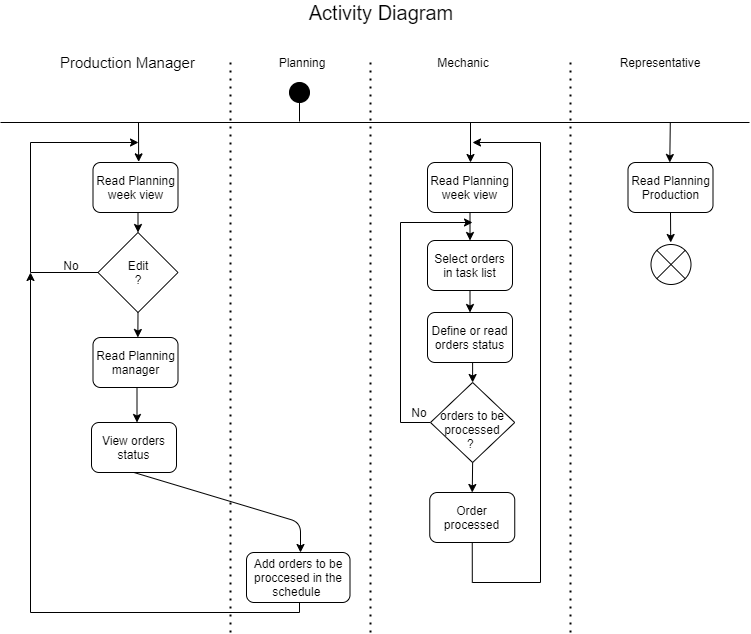

The diagram above was exported from draw.io. Its source (the exported page's mxGraphModel, read from the mxfile embedded in the PNG):
<mxGraphModel dx="782" dy="439" grid="1" gridSize="10" guides="1" tooltips="1" connect="1" arrows="1" fold="1" page="1" pageScale="1" pageWidth="827" pageHeight="1169" math="0" shadow="0">
  <root>
    <mxCell id="0" />
    <mxCell id="1" parent="0" />
    <mxCell id="x_Mue_ZvduYRE5_p2t1y-105" value="" style="group" parent="1" vertex="1" connectable="0">
      <mxGeometry x="69" y="90" width="690" height="580" as="geometry" />
    </mxCell>
    <mxCell id="x_Mue_ZvduYRE5_p2t1y-1" value="Mechanic" style="text;html=1;strokeColor=none;fillColor=none;align=center;verticalAlign=middle;whiteSpace=wrap;rounded=0;" parent="x_Mue_ZvduYRE5_p2t1y-105" vertex="1">
      <mxGeometry x="373" width="120" height="20" as="geometry" />
    </mxCell>
    <mxCell id="x_Mue_ZvduYRE5_p2t1y-2" value="&lt;font style=&quot;font-size: 15px&quot;&gt;Production Manager&amp;nbsp;&lt;/font&gt;" style="text;html=1;strokeColor=none;fillColor=none;align=center;verticalAlign=middle;whiteSpace=wrap;rounded=0;" parent="x_Mue_ZvduYRE5_p2t1y-105" vertex="1">
      <mxGeometry x="27.5" width="142.5" height="20" as="geometry" />
    </mxCell>
    <mxCell id="x_Mue_ZvduYRE5_p2t1y-3" value="Planning" style="text;html=1;strokeColor=none;fillColor=none;align=center;verticalAlign=middle;whiteSpace=wrap;rounded=0;" parent="x_Mue_ZvduYRE5_p2t1y-105" vertex="1">
      <mxGeometry x="211.5" width="120" height="20" as="geometry" />
    </mxCell>
    <mxCell id="x_Mue_ZvduYRE5_p2t1y-4" value="Representative" style="text;html=1;strokeColor=none;fillColor=none;align=center;verticalAlign=middle;whiteSpace=wrap;rounded=0;" parent="x_Mue_ZvduYRE5_p2t1y-105" vertex="1">
      <mxGeometry x="570" width="120" height="20" as="geometry" />
    </mxCell>
    <mxCell id="x_Mue_ZvduYRE5_p2t1y-6" value="Read Planning week view" style="rounded=1;whiteSpace=wrap;html=1;" parent="x_Mue_ZvduYRE5_p2t1y-105" vertex="1">
      <mxGeometry x="62.5" y="110" width="85" height="50" as="geometry" />
    </mxCell>
    <mxCell id="x_Mue_ZvduYRE5_p2t1y-32" value="" style="group" parent="x_Mue_ZvduYRE5_p2t1y-105" vertex="1" connectable="0">
      <mxGeometry x="169" y="20" width="200" height="60" as="geometry" />
    </mxCell>
    <mxCell id="x_Mue_ZvduYRE5_p2t1y-13" value="" style="group" parent="x_Mue_ZvduYRE5_p2t1y-32" vertex="1" connectable="0">
      <mxGeometry x="80" width="80" height="60" as="geometry" />
    </mxCell>
    <mxCell id="x_Mue_ZvduYRE5_p2t1y-16" value="" style="group" parent="x_Mue_ZvduYRE5_p2t1y-13" vertex="1" connectable="0">
      <mxGeometry x="-40" width="120" height="60" as="geometry" />
    </mxCell>
    <mxCell id="x_Mue_ZvduYRE5_p2t1y-29" value="" style="group" parent="x_Mue_ZvduYRE5_p2t1y-16" vertex="1" connectable="0">
      <mxGeometry x="50" y="10" width="20" height="39" as="geometry" />
    </mxCell>
    <mxCell id="x_Mue_ZvduYRE5_p2t1y-10" value="" style="ellipse;whiteSpace=wrap;html=1;aspect=fixed;fillColor=#000000;" parent="x_Mue_ZvduYRE5_p2t1y-29" vertex="1">
      <mxGeometry width="20" height="20" as="geometry" />
    </mxCell>
    <mxCell id="x_Mue_ZvduYRE5_p2t1y-27" value="" style="endArrow=none;html=1;" parent="x_Mue_ZvduYRE5_p2t1y-29" edge="1">
      <mxGeometry width="50" height="50" relative="1" as="geometry">
        <mxPoint x="10" y="39" as="sourcePoint" />
        <mxPoint x="10" y="19" as="targetPoint" />
      </mxGeometry>
    </mxCell>
    <mxCell id="x_Mue_ZvduYRE5_p2t1y-30" value="" style="endArrow=none;html=1;" parent="x_Mue_ZvduYRE5_p2t1y-32" edge="1">
      <mxGeometry width="50" height="50" relative="1" as="geometry">
        <mxPoint x="-199" y="50" as="sourcePoint" />
        <mxPoint x="550" y="50" as="targetPoint" />
      </mxGeometry>
    </mxCell>
    <mxCell id="x_Mue_ZvduYRE5_p2t1y-33" value="" style="endArrow=classic;html=1;exitX=0.5;exitY=1;exitDx=0;exitDy=0;" parent="x_Mue_ZvduYRE5_p2t1y-105" source="x_Mue_ZvduYRE5_p2t1y-49" edge="1">
      <mxGeometry width="50" height="50" relative="1" as="geometry">
        <mxPoint x="103.5" y="429" as="sourcePoint" />
        <mxPoint x="270" y="500" as="targetPoint" />
        <Array as="points">
          <mxPoint x="270" y="470" />
        </Array>
      </mxGeometry>
    </mxCell>
    <mxCell id="x_Mue_ZvduYRE5_p2t1y-58" style="edgeStyle=orthogonalEdgeStyle;rounded=0;orthogonalLoop=1;jettySize=auto;html=1;exitX=0.5;exitY=1;exitDx=0;exitDy=0;entryX=0.5;entryY=0;entryDx=0;entryDy=0;" parent="x_Mue_ZvduYRE5_p2t1y-105" source="x_Mue_ZvduYRE5_p2t1y-46" edge="1">
      <mxGeometry relative="1" as="geometry">
        <mxPoint x="106.5" y="370" as="targetPoint" />
      </mxGeometry>
    </mxCell>
    <mxCell id="x_Mue_ZvduYRE5_p2t1y-46" value="Read Planning manager" style="rounded=1;whiteSpace=wrap;html=1;" parent="x_Mue_ZvduYRE5_p2t1y-105" vertex="1">
      <mxGeometry x="62.5" y="285" width="85" height="50" as="geometry" />
    </mxCell>
    <mxCell id="x_Mue_ZvduYRE5_p2t1y-49" value="View orders status" style="rounded=1;whiteSpace=wrap;html=1;" parent="x_Mue_ZvduYRE5_p2t1y-105" vertex="1">
      <mxGeometry x="61" y="370" width="85" height="50" as="geometry" />
    </mxCell>
    <mxCell id="x_Mue_ZvduYRE5_p2t1y-81" style="edgeStyle=orthogonalEdgeStyle;rounded=0;orthogonalLoop=1;jettySize=auto;html=1;exitX=0.5;exitY=1;exitDx=0;exitDy=0;" parent="x_Mue_ZvduYRE5_p2t1y-105" edge="1">
      <mxGeometry relative="1" as="geometry">
        <mxPoint y="220" as="targetPoint" />
        <mxPoint x="267.75" y="540" as="sourcePoint" />
        <Array as="points">
          <mxPoint x="269" y="540" />
          <mxPoint x="269" y="560" />
          <mxPoint y="560" />
        </Array>
      </mxGeometry>
    </mxCell>
    <mxCell id="x_Mue_ZvduYRE5_p2t1y-52" value="Add orders to be proccesed in the schedule&amp;nbsp;" style="rounded=1;whiteSpace=wrap;html=1;" parent="x_Mue_ZvduYRE5_p2t1y-105" vertex="1">
      <mxGeometry x="216" y="500" width="103.5" height="50" as="geometry" />
    </mxCell>
    <mxCell id="x_Mue_ZvduYRE5_p2t1y-56" value="" style="group" parent="x_Mue_ZvduYRE5_p2t1y-105" vertex="1" connectable="0">
      <mxGeometry x="67.5" y="180" width="80" height="105" as="geometry" />
    </mxCell>
    <mxCell id="x_Mue_ZvduYRE5_p2t1y-54" style="edgeStyle=orthogonalEdgeStyle;rounded=0;orthogonalLoop=1;jettySize=auto;html=1;exitX=0.5;exitY=1;exitDx=0;exitDy=0;" parent="x_Mue_ZvduYRE5_p2t1y-56" source="x_Mue_ZvduYRE5_p2t1y-8" edge="1">
      <mxGeometry relative="1" as="geometry">
        <mxPoint x="39.85714285714289" y="105" as="targetPoint" />
      </mxGeometry>
    </mxCell>
    <mxCell id="x_Mue_ZvduYRE5_p2t1y-8" value="Edit&lt;br&gt;?&lt;br&gt;" style="rhombus;whiteSpace=wrap;html=1;" parent="x_Mue_ZvduYRE5_p2t1y-56" vertex="1">
      <mxGeometry width="80" height="80" as="geometry" />
    </mxCell>
    <mxCell id="x_Mue_ZvduYRE5_p2t1y-57" style="edgeStyle=orthogonalEdgeStyle;rounded=0;orthogonalLoop=1;jettySize=auto;html=1;exitX=0.5;exitY=1;exitDx=0;exitDy=0;entryX=0.5;entryY=0;entryDx=0;entryDy=0;" parent="x_Mue_ZvduYRE5_p2t1y-105" source="x_Mue_ZvduYRE5_p2t1y-6" target="x_Mue_ZvduYRE5_p2t1y-8" edge="1">
      <mxGeometry relative="1" as="geometry" />
    </mxCell>
    <mxCell id="x_Mue_ZvduYRE5_p2t1y-60" value="Read Planning Production" style="rounded=1;whiteSpace=wrap;html=1;" parent="x_Mue_ZvduYRE5_p2t1y-105" vertex="1">
      <mxGeometry x="597.5" y="110" width="85" height="50" as="geometry" />
    </mxCell>
    <mxCell id="x_Mue_ZvduYRE5_p2t1y-65" value="" style="group" parent="x_Mue_ZvduYRE5_p2t1y-105" vertex="1" connectable="0">
      <mxGeometry x="623.5" y="165" width="40" height="67" as="geometry" />
    </mxCell>
    <mxCell id="x_Mue_ZvduYRE5_p2t1y-64" style="edgeStyle=orthogonalEdgeStyle;rounded=0;orthogonalLoop=1;jettySize=auto;html=1;exitX=0.5;exitY=1;exitDx=0;exitDy=0;" parent="x_Mue_ZvduYRE5_p2t1y-65" source="x_Mue_ZvduYRE5_p2t1y-60" edge="1">
      <mxGeometry relative="1" as="geometry">
        <mxPoint x="16.71428571428578" y="25" as="targetPoint" />
      </mxGeometry>
    </mxCell>
    <mxCell id="x_Mue_ZvduYRE5_p2t1y-61" value="" style="group" parent="x_Mue_ZvduYRE5_p2t1y-65" vertex="1" connectable="0">
      <mxGeometry width="40" height="67" as="geometry" />
    </mxCell>
    <mxCell id="x_Mue_ZvduYRE5_p2t1y-44" value="" style="group" parent="x_Mue_ZvduYRE5_p2t1y-61" vertex="1" connectable="0">
      <mxGeometry x="-3" y="27" width="40" height="40" as="geometry" />
    </mxCell>
    <mxCell id="x_Mue_ZvduYRE5_p2t1y-62" value="" style="group" parent="x_Mue_ZvduYRE5_p2t1y-44" vertex="1" connectable="0">
      <mxGeometry width="40" height="40" as="geometry" />
    </mxCell>
    <mxCell id="x_Mue_ZvduYRE5_p2t1y-63" value="" style="group" parent="x_Mue_ZvduYRE5_p2t1y-62" vertex="1" connectable="0">
      <mxGeometry width="40" height="40" as="geometry" />
    </mxCell>
    <mxCell id="x_Mue_ZvduYRE5_p2t1y-41" value="" style="ellipse;whiteSpace=wrap;html=1;aspect=fixed;fillColor=#FFFFFF;" parent="x_Mue_ZvduYRE5_p2t1y-63" vertex="1">
      <mxGeometry width="40" height="40" as="geometry" />
    </mxCell>
    <mxCell id="x_Mue_ZvduYRE5_p2t1y-43" value="" style="endArrow=none;html=1;exitX=1;exitY=1;exitDx=0;exitDy=0;entryX=0;entryY=0;entryDx=0;entryDy=0;" parent="x_Mue_ZvduYRE5_p2t1y-63" source="x_Mue_ZvduYRE5_p2t1y-41" target="x_Mue_ZvduYRE5_p2t1y-41" edge="1">
      <mxGeometry width="50" height="50" relative="1" as="geometry">
        <mxPoint x="30" y="30" as="sourcePoint" />
        <mxPoint x="10" y="10" as="targetPoint" />
      </mxGeometry>
    </mxCell>
    <mxCell id="x_Mue_ZvduYRE5_p2t1y-42" value="" style="endArrow=none;html=1;exitX=0;exitY=1;exitDx=0;exitDy=0;entryX=1;entryY=0;entryDx=0;entryDy=0;" parent="x_Mue_ZvduYRE5_p2t1y-63" source="x_Mue_ZvduYRE5_p2t1y-41" target="x_Mue_ZvduYRE5_p2t1y-41" edge="1">
      <mxGeometry width="50" height="50" relative="1" as="geometry">
        <mxPoint x="10" y="30" as="sourcePoint" />
        <mxPoint x="30" y="10" as="targetPoint" />
      </mxGeometry>
    </mxCell>
    <mxCell id="x_Mue_ZvduYRE5_p2t1y-66" value="" style="endArrow=none;dashed=1;html=1;dashPattern=1 3;strokeWidth=2;" parent="x_Mue_ZvduYRE5_p2t1y-105" edge="1">
      <mxGeometry width="50" height="50" relative="1" as="geometry">
        <mxPoint x="200" y="580" as="sourcePoint" />
        <mxPoint x="200" y="10" as="targetPoint" />
      </mxGeometry>
    </mxCell>
    <mxCell id="x_Mue_ZvduYRE5_p2t1y-69" value="" style="endArrow=none;dashed=1;html=1;dashPattern=1 3;strokeWidth=2;" parent="x_Mue_ZvduYRE5_p2t1y-105" edge="1">
      <mxGeometry width="50" height="50" relative="1" as="geometry">
        <mxPoint x="340" y="580" as="sourcePoint" />
        <mxPoint x="340" y="10" as="targetPoint" />
      </mxGeometry>
    </mxCell>
    <mxCell id="x_Mue_ZvduYRE5_p2t1y-70" value="" style="endArrow=none;dashed=1;html=1;dashPattern=1 3;strokeWidth=2;" parent="x_Mue_ZvduYRE5_p2t1y-105" edge="1">
      <mxGeometry width="50" height="50" relative="1" as="geometry">
        <mxPoint x="540" y="580" as="sourcePoint" />
        <mxPoint x="540" y="10" as="targetPoint" />
      </mxGeometry>
    </mxCell>
    <mxCell id="x_Mue_ZvduYRE5_p2t1y-71" value="" style="endArrow=classic;html=1;" parent="x_Mue_ZvduYRE5_p2t1y-105" edge="1">
      <mxGeometry width="50" height="50" relative="1" as="geometry">
        <mxPoint x="639.79" y="70" as="sourcePoint" />
        <mxPoint x="639.29" y="110" as="targetPoint" />
      </mxGeometry>
    </mxCell>
    <mxCell id="x_Mue_ZvduYRE5_p2t1y-72" value="" style="endArrow=classic;html=1;entryX=0.537;entryY=-0.013;entryDx=0;entryDy=0;entryPerimeter=0;" parent="x_Mue_ZvduYRE5_p2t1y-105" target="x_Mue_ZvduYRE5_p2t1y-6" edge="1">
      <mxGeometry width="50" height="50" relative="1" as="geometry">
        <mxPoint x="108" y="70" as="sourcePoint" />
        <mxPoint x="150" y="210" as="targetPoint" />
        <Array as="points" />
      </mxGeometry>
    </mxCell>
    <mxCell id="x_Mue_ZvduYRE5_p2t1y-73" style="edgeStyle=orthogonalEdgeStyle;rounded=0;orthogonalLoop=1;jettySize=auto;html=1;exitX=0;exitY=0.5;exitDx=0;exitDy=0;" parent="x_Mue_ZvduYRE5_p2t1y-105" source="x_Mue_ZvduYRE5_p2t1y-8" edge="1">
      <mxGeometry relative="1" as="geometry">
        <mxPoint x="108" y="90" as="targetPoint" />
        <Array as="points">
          <mxPoint y="220" />
          <mxPoint y="90" />
        </Array>
      </mxGeometry>
    </mxCell>
    <mxCell id="x_Mue_ZvduYRE5_p2t1y-75" value="No" style="text;html=1;strokeColor=none;fillColor=none;align=center;verticalAlign=middle;whiteSpace=wrap;rounded=0;" parent="x_Mue_ZvduYRE5_p2t1y-105" vertex="1">
      <mxGeometry x="21" y="203" width="40" height="20" as="geometry" />
    </mxCell>
    <mxCell id="x_Mue_ZvduYRE5_p2t1y-82" value="Read Planning week view" style="rounded=1;whiteSpace=wrap;html=1;" parent="x_Mue_ZvduYRE5_p2t1y-105" vertex="1">
      <mxGeometry x="397" y="110" width="85" height="50" as="geometry" />
    </mxCell>
    <mxCell id="x_Mue_ZvduYRE5_p2t1y-86" value="" style="endArrow=classic;html=1;" parent="x_Mue_ZvduYRE5_p2t1y-105" edge="1">
      <mxGeometry width="50" height="50" relative="1" as="geometry">
        <mxPoint x="440" y="70" as="sourcePoint" />
        <mxPoint x="440" y="110" as="targetPoint" />
        <Array as="points" />
      </mxGeometry>
    </mxCell>
    <mxCell id="x_Mue_ZvduYRE5_p2t1y-89" value="Select orders in task list" style="rounded=1;whiteSpace=wrap;html=1;" parent="x_Mue_ZvduYRE5_p2t1y-105" vertex="1">
      <mxGeometry x="397" y="188" width="85" height="50" as="geometry" />
    </mxCell>
    <mxCell id="x_Mue_ZvduYRE5_p2t1y-96" style="edgeStyle=orthogonalEdgeStyle;rounded=0;orthogonalLoop=1;jettySize=auto;html=1;exitX=0.5;exitY=1;exitDx=0;exitDy=0;entryX=0.5;entryY=0;entryDx=0;entryDy=0;" parent="x_Mue_ZvduYRE5_p2t1y-105" source="x_Mue_ZvduYRE5_p2t1y-82" target="x_Mue_ZvduYRE5_p2t1y-89" edge="1">
      <mxGeometry relative="1" as="geometry" />
    </mxCell>
    <mxCell id="x_Mue_ZvduYRE5_p2t1y-92" value="Define or read orders status" style="rounded=1;whiteSpace=wrap;html=1;" parent="x_Mue_ZvduYRE5_p2t1y-105" vertex="1">
      <mxGeometry x="397" y="260" width="85" height="50" as="geometry" />
    </mxCell>
    <mxCell id="x_Mue_ZvduYRE5_p2t1y-97" style="edgeStyle=orthogonalEdgeStyle;rounded=0;orthogonalLoop=1;jettySize=auto;html=1;exitX=0.5;exitY=1;exitDx=0;exitDy=0;entryX=0.5;entryY=0;entryDx=0;entryDy=0;" parent="x_Mue_ZvduYRE5_p2t1y-105" source="x_Mue_ZvduYRE5_p2t1y-89" target="x_Mue_ZvduYRE5_p2t1y-92" edge="1">
      <mxGeometry relative="1" as="geometry" />
    </mxCell>
    <mxCell id="x_Mue_ZvduYRE5_p2t1y-101" style="edgeStyle=orthogonalEdgeStyle;rounded=0;orthogonalLoop=1;jettySize=auto;html=1;exitX=0;exitY=0.5;exitDx=0;exitDy=0;" parent="x_Mue_ZvduYRE5_p2t1y-105" source="x_Mue_ZvduYRE5_p2t1y-93" edge="1">
      <mxGeometry relative="1" as="geometry">
        <mxPoint x="442" y="170" as="targetPoint" />
        <Array as="points">
          <mxPoint x="370" y="370" />
          <mxPoint x="370" y="170" />
        </Array>
      </mxGeometry>
    </mxCell>
    <mxCell id="x_Mue_ZvduYRE5_p2t1y-93" value="&lt;font style=&quot;font-size: 12px&quot;&gt;&lt;br&gt;orders to be processed&lt;br&gt;?&amp;nbsp;&lt;/font&gt;" style="rhombus;whiteSpace=wrap;html=1;fillColor=#FFFFFF;" parent="x_Mue_ZvduYRE5_p2t1y-105" vertex="1">
      <mxGeometry x="400" y="330" width="84.25" height="80" as="geometry" />
    </mxCell>
    <mxCell id="x_Mue_ZvduYRE5_p2t1y-98" style="edgeStyle=orthogonalEdgeStyle;rounded=0;orthogonalLoop=1;jettySize=auto;html=1;exitX=0.5;exitY=1;exitDx=0;exitDy=0;entryX=0.5;entryY=0;entryDx=0;entryDy=0;" parent="x_Mue_ZvduYRE5_p2t1y-105" source="x_Mue_ZvduYRE5_p2t1y-92" target="x_Mue_ZvduYRE5_p2t1y-93" edge="1">
      <mxGeometry relative="1" as="geometry" />
    </mxCell>
    <mxCell id="x_Mue_ZvduYRE5_p2t1y-104" style="edgeStyle=orthogonalEdgeStyle;rounded=0;orthogonalLoop=1;jettySize=auto;html=1;exitX=0.5;exitY=1;exitDx=0;exitDy=0;" parent="x_Mue_ZvduYRE5_p2t1y-105" source="x_Mue_ZvduYRE5_p2t1y-95" edge="1">
      <mxGeometry relative="1" as="geometry">
        <mxPoint x="442" y="90" as="targetPoint" />
        <Array as="points">
          <mxPoint x="442" y="530" />
          <mxPoint x="510" y="530" />
          <mxPoint x="510" y="90" />
        </Array>
      </mxGeometry>
    </mxCell>
    <mxCell id="x_Mue_ZvduYRE5_p2t1y-95" value="Order processed" style="rounded=1;whiteSpace=wrap;html=1;" parent="x_Mue_ZvduYRE5_p2t1y-105" vertex="1">
      <mxGeometry x="399.25" y="440" width="85" height="50" as="geometry" />
    </mxCell>
    <mxCell id="x_Mue_ZvduYRE5_p2t1y-100" style="edgeStyle=orthogonalEdgeStyle;rounded=0;orthogonalLoop=1;jettySize=auto;html=1;exitX=0.5;exitY=1;exitDx=0;exitDy=0;entryX=0.5;entryY=0;entryDx=0;entryDy=0;" parent="x_Mue_ZvduYRE5_p2t1y-105" source="x_Mue_ZvduYRE5_p2t1y-93" target="x_Mue_ZvduYRE5_p2t1y-95" edge="1">
      <mxGeometry relative="1" as="geometry" />
    </mxCell>
    <mxCell id="x_Mue_ZvduYRE5_p2t1y-102" value="No" style="text;html=1;strokeColor=none;fillColor=none;align=center;verticalAlign=middle;whiteSpace=wrap;rounded=0;" parent="x_Mue_ZvduYRE5_p2t1y-105" vertex="1">
      <mxGeometry x="369" y="350" width="40" height="20" as="geometry" />
    </mxCell>
    <mxCell id="x_Mue_ZvduYRE5_p2t1y-106" value="&lt;font style=&quot;font-size: 20px&quot;&gt;Activity Diagram&lt;/font&gt;" style="text;html=1;strokeColor=none;fillColor=none;align=center;verticalAlign=middle;whiteSpace=wrap;rounded=0;" parent="1" vertex="1">
      <mxGeometry x="330" y="40" width="180" height="20" as="geometry" />
    </mxCell>
  </root>
</mxGraphModel>